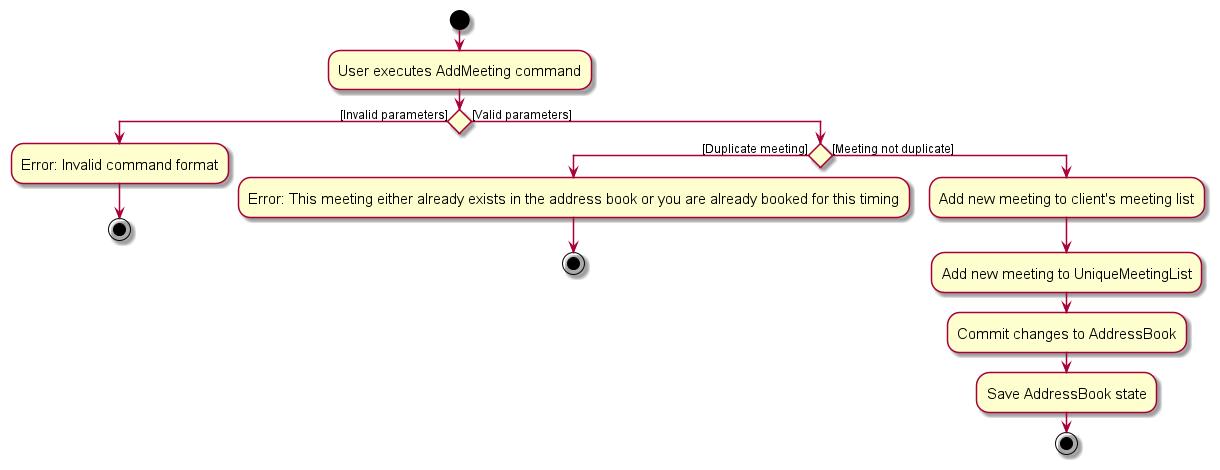

The diagram above was rendered by PlantUML. Its source (embedded in the PNG):
@startuml
skin rose
skinparam ActivityFontSize 15
skinparam ArrowFontSize 12
start
:User executes AddMeeting command;

if () then ([Invalid parameters])
    -Error: Invalid command format
    stop
else ([Valid parameters])
    if () then ([Duplicate meeting])
        -Error: This meeting either already exists in the address book or you are already booked for this timing
        stop
    else ([Meeting not duplicate])
        :Add new meeting to client's meeting list;
        :Add new meeting to UniqueMeetingList;
        :Commit changes to AddressBook;
        :Save AddressBook state;
        stop


endif
@enduml